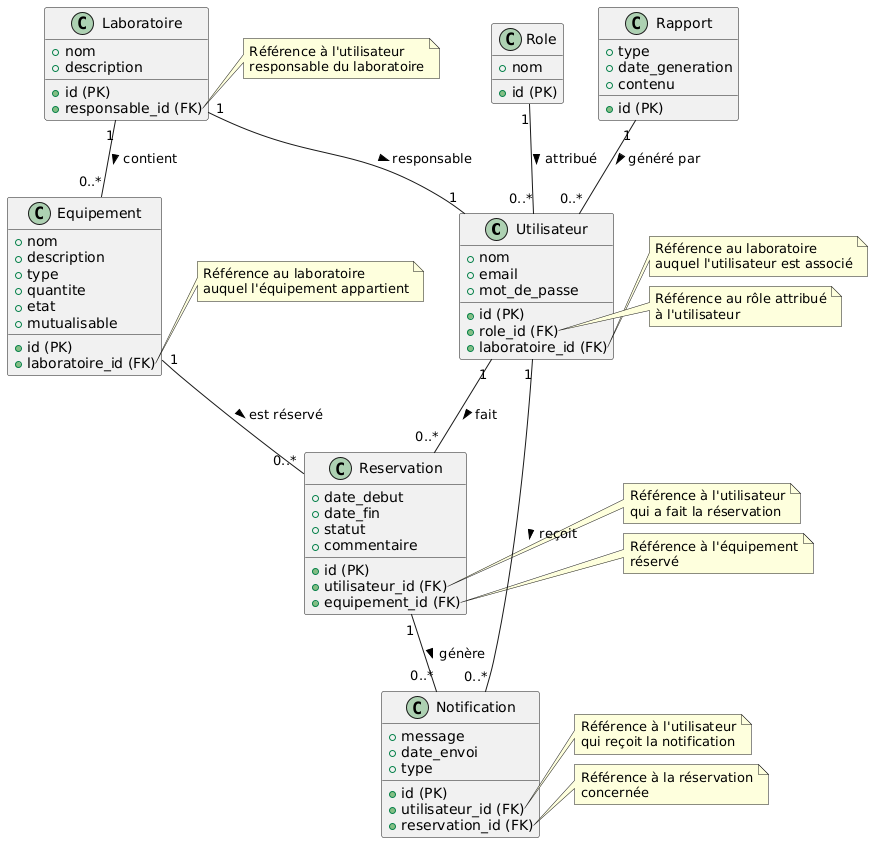

The diagram above was rendered by PlantUML. Its source (embedded in the PNG):
@startuml
' Définir les entités (classes)
class Utilisateur {
  + id (PK)
  + nom
  + email
  + mot_de_passe
  + role_id (FK)
  + laboratoire_id (FK)
}

class Role {
  + id (PK)
  + nom
}

class Laboratoire {
  + id (PK)
  + nom
  + description
  + responsable_id (FK)
}

class Equipement {
  + id (PK)
  + nom
  + description
  + type
  + quantite
  + etat
  + laboratoire_id (FK)
  + mutualisable
}

class Reservation {
  + id (PK)
  + utilisateur_id (FK)
  + equipement_id (FK)
  + date_debut
  + date_fin
  + statut
  + commentaire
}

class Notification {
  + id (PK)
  + utilisateur_id (FK)
  + reservation_id (FK)
  + message
  + date_envoi
  + type
}

class Rapport {
  + id (PK)
  + type
  + date_generation
  + contenu
}

' Définir les relations entre les entités
Role "1" -- "0..*" Utilisateur : attribué >
Utilisateur "1" -- "0..*" Reservation : fait >
Utilisateur "1" -- "0..*" Notification : reçoit >
Laboratoire "1" -- "0..*" Equipement : contient >
Laboratoire "1" -- "1" Utilisateur : responsable >
Equipement "1" -- "0..*" Reservation : est réservé >
Reservation "1" -- "0..*" Notification : génère >
Rapport "1" -- "0..*" Utilisateur : généré par >

' Ajouter des notes pour clarifier les relations
note right of Utilisateur::laboratoire_id
  Référence au laboratoire
  auquel l'utilisateur est associé
end note

note right of Utilisateur::role_id
  Référence au rôle attribué
  à l'utilisateur
end note

note right of Laboratoire::responsable_id
  Référence à l'utilisateur
  responsable du laboratoire
end note

note right of Equipement::laboratoire_id
  Référence au laboratoire
  auquel l'équipement appartient
end note

note right of Reservation::utilisateur_id
  Référence à l'utilisateur
  qui a fait la réservation
end note

note right of Reservation::equipement_id
  Référence à l'équipement
  réservé
end note

note right of Notification::utilisateur_id
  Référence à l'utilisateur
  qui reçoit la notification
end note

note right of Notification::reservation_id
  Référence à la réservation
  concernée
end note
@enduml